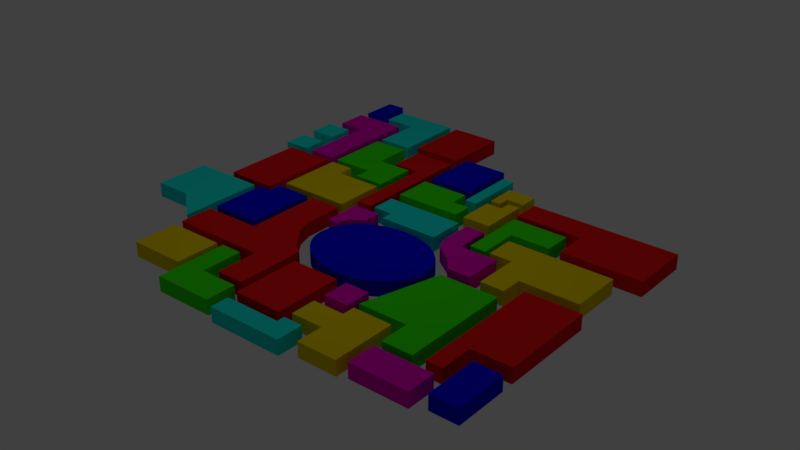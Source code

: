 # Source: town_map_insomnia.blend  (saved by Blender 2.79.0; exported with 4.5.12 LTS)
import bpy
from mathutils import Matrix  # noqa: F401  (used for matrix-valued properties, if any)

bpy.ops.wm.read_factory_settings(use_empty=True)
scene = bpy.context.scene
scene.name = 'Scene'

# ---- collections
col_collection_1 = bpy.data.collections.new('Collection 1'); scene.collection.children.link(col_collection_1)

# ---- materials (node trees are filled in below, after node groups)
mat_mining_equipment = bpy.data.materials.new('Mining equipment')
mat_mining_equipment.alpha_threshold = 0.0
mat_mining_equipment.use_transparent_shadow = False
mat_mining_equipment.diffuse_color = (0.007689, 0.8, 0.7326, 1.0)
mat_mining_equipment.roughness = 0.5
mat_mining_equipment.line_color = (0.0, 0.0, 0.0, 1.0)
mat_material = bpy.data.materials.new('Material')
mat_material.alpha_threshold = 0.0
mat_material.use_transparent_shadow = False
mat_material.diffuse_color = (0.7334, 0.8, 0.7498, 1.0)
mat_material.roughness = 0.5
mat_material.line_color = (0.0, 0.0, 0.0, 1.0)
mat_maintanance = bpy.data.materials.new('Maintanance')
mat_maintanance.alpha_threshold = 0.0
mat_maintanance.use_transparent_shadow = False
mat_maintanance.diffuse_color = (0.8, 0.0, 0.5116, 1.0)
mat_maintanance.roughness = 0.5
mat_barracks = bpy.data.materials.new('Barracks')
mat_barracks.alpha_threshold = 0.0
mat_barracks.use_transparent_shadow = False
mat_barracks.diffuse_color = (0.8, 0.6082, 0.0, 1.0)
mat_barracks.roughness = 0.5
mat_power = bpy.data.materials.new('Power')
mat_power.alpha_threshold = 0.0
mat_power.use_transparent_shadow = False
mat_power.diffuse_color = (0.0, 0.0003639, 0.8, 1.0)
mat_power.roughness = 0.5
mat_warehouse = bpy.data.materials.new('Warehouse')
mat_warehouse.alpha_threshold = 0.0
mat_warehouse.use_transparent_shadow = False
mat_warehouse.diffuse_color = (0.8, 0.009515, 0.009515, 1.0)
mat_warehouse.roughness = 0.5
mat_field = bpy.data.materials.new('Field')
mat_field.alpha_threshold = 0.0
mat_field.use_transparent_shadow = False
mat_field.diffuse_color = (0.03707, 0.8, 0.0, 1.0)
mat_field.roughness = 0.5

# ---- material node trees

# ---- world
world_world = bpy.data.worlds.new('World'); scene.world = world_world
world_world.color = (0.05088, 0.05088, 0.05088)
world_world.use_sun_shadow = False
world_world.sun_shadow_jitter_overblur = 0.0
world_world.cycles.sampling_method = 'MANUAL'

# ---- lights
light_lamp = bpy.data.lights.new('Lamp', 'SPOT')
light_lamp.transmission_factor = 0.0
light_lamp.cutoff_distance = 30.0
light_lamp.energy = 1000.0
light_lamp.shadow_buffer_clip_start = 1.001
light_lamp.shadow_soft_size = 0.1
light_lamp.shadow_maximum_resolution = 0.006
light_lamp.use_absolute_resolution = True
light_lamp.spot_size = 1.309

# ---- meshes
me_cube_031 = bpy.data.meshes.new('Cube.031')
me_cube_031.from_pydata([(0.8132, 1.818, -0.2872), (0.8132, -1.008, -0.2872), (-0.5315, -1.008, -0.2872), (-0.5315, 1.818, -0.2872), (0.8132, 1.818, 0.2872), (0.8132, -1.008, 0.2872), (-0.5315, -1.008, 0.2872), (-0.5315, 1.818, 0.2872), (0.8132, 0.8467, -0.2872), (-0.5315, 0.8467, -0.2872), (0.8132, 0.8467, 0.2872), (-0.5315, 0.8467, 0.2872), (-1.785, 0.8467, -0.2872), (-1.785, 1.818, -0.2872), (-1.785, 1.818, 0.2871), (-1.785, 0.8467, 0.2871)], [], [(8, 1, 2, 9), (10, 11, 6, 5), (8, 10, 5, 1), (1, 5, 6, 2), (7, 3, 13, 14), (4, 0, 3, 7), (2, 6, 11, 9), (0, 4, 10, 8), (4, 7, 11, 10), (0, 8, 9, 3), (12, 15, 14, 13), (3, 9, 12, 13), (9, 11, 15, 12), (11, 7, 14, 15)])
me_cube_031.materials.append(mat_mining_equipment)
me_cube_031.use_remesh_preserve_volume = False
me_cube_031.use_remesh_preserve_attributes = False
me_cube_031.use_mirror_vertex_groups = False
me_cube_031.update()
me_cube_030 = bpy.data.meshes.new('Cube.030')
me_cube_030.from_pydata([(0.5315, 0.494, -0.2872), (0.5315, -0.494, -0.2872), (-0.5315, -0.494, -0.2872), (-0.5315, 0.494, -0.2872), (0.5315, 0.494, 0.2872), (0.5315, -0.494, 0.2872), (-0.5315, -0.494, 0.2872), (-0.5315, 0.494, 0.2872)], [], [(0, 1, 2, 3), (4, 7, 6, 5), (0, 4, 5, 1), (1, 5, 6, 2), (2, 6, 7, 3), (4, 0, 3, 7)])
me_cube_030.materials.append(mat_mining_equipment)
me_cube_030.use_remesh_preserve_volume = False
me_cube_030.use_remesh_preserve_attributes = False
me_cube_030.use_mirror_vertex_groups = False
me_cube_030.update()
me_cube_018 = bpy.data.meshes.new('Cube.018')
me_cube_018.from_pydata([(0.5315, 1.941, -0.2872), (0.5315, -0.4451, -0.2872), (0.06569, -0.4451, -0.2872), (0.06569, 1.941, -0.2872), (0.5315, 1.941, 0.2872), (0.5315, -0.4451, 0.2872), (0.06569, -0.4451, 0.2872), (0.06569, 1.941, 0.2872)], [], [(0, 1, 2, 3), (4, 7, 6, 5), (0, 4, 5, 1), (1, 5, 6, 2), (2, 6, 7, 3), (4, 0, 3, 7)])
me_cube_018.materials.append(mat_mining_equipment)
me_cube_018.use_remesh_preserve_volume = False
me_cube_018.use_remesh_preserve_attributes = False
me_cube_018.use_mirror_vertex_groups = False
me_cube_018.update()
me_cube_014 = bpy.data.meshes.new('Cube.014')
me_cube_014.from_pydata([(1.411, 0.3933, -0.2872), (1.411, -1.008, -0.2872), (-0.8956, -1.008, -0.2872), (-0.8956, 0.3933, -0.2872), (1.411, 0.3933, 0.2872), (1.411, -1.008, 0.2872), (-0.8956, -1.008, 0.2872), (-0.8956, 0.3933, 0.2872), (1.411, -0.5537, -0.2872), (-0.8956, -0.5537, -0.2872), (1.411, -0.5537, 0.2872), (-0.8956, -0.5537, 0.2872), (-1.664, -0.5537, -0.2872), (-1.664, 0.3933, -0.2872), (-1.664, 0.3933, 0.2871), (-1.664, -0.5537, 0.2871)], [], [(8, 1, 2, 9), (10, 11, 6, 5), (8, 10, 5, 1), (1, 5, 6, 2), (11, 7, 14, 15), (4, 0, 3, 7), (2, 6, 11, 9), (0, 4, 10, 8), (4, 7, 11, 10), (0, 8, 9, 3), (12, 15, 14, 13), (7, 3, 13, 14), (3, 9, 12, 13), (9, 11, 15, 12)])
me_cube_014.materials.append(mat_mining_equipment)
me_cube_014.use_remesh_preserve_volume = False
me_cube_014.use_remesh_preserve_attributes = False
me_cube_014.use_mirror_vertex_groups = False
me_cube_014.update()
me_cube_029 = bpy.data.meshes.new('Cube.029')
me_cube_029.from_pydata([(0.5315, -0.02022, -0.2872), (0.5315, -1.008, -0.2872), (-0.5315, -1.008, -0.2872), (-0.5315, -0.02022, -0.2872), (0.5315, -0.02022, 0.2872), (0.5315, -1.008, 0.2872), (-0.5315, -1.008, 0.2872), (-0.5315, -0.02022, 0.2872)], [], [(0, 1, 2, 3), (4, 7, 6, 5), (0, 4, 5, 1), (1, 5, 6, 2), (2, 6, 7, 3), (4, 0, 3, 7)])
me_cube_029.materials.append(mat_mining_equipment)
me_cube_029.use_remesh_preserve_volume = False
me_cube_029.use_remesh_preserve_attributes = False
me_cube_029.use_mirror_vertex_groups = False
me_cube_029.update()
me_cube_006 = bpy.data.meshes.new('Cube.006')
me_cube_006.from_pydata([(1.689, 0.6045, -0.2872), (1.689, -0.1114, -0.2872), (-1.198, -0.1114, -0.2872), (-1.198, 0.6045, -0.2872), (1.689, 0.6045, 0.2872), (1.689, -0.1114, 0.2872), (-1.198, -0.1114, 0.2872), (-1.198, 0.6045, 0.2872), (0.9598, 0.6045, -0.2872), (0.9598, -0.1114, -0.2872), (0.9598, 0.6045, 0.2872), (0.9598, -0.1114, 0.2872), (1.689, 0.9038, -0.2871), (1.689, 0.9038, 0.2872), (0.9598, 0.9038, -0.2871), (0.9598, 0.9038, 0.2872)], [], [(8, 9, 2, 3), (10, 7, 6, 11), (0, 4, 5, 1), (9, 11, 6, 2), (2, 6, 7, 3), (10, 8, 3, 7), (8, 10, 15, 14), (1, 5, 11, 9), (4, 10, 11, 5), (0, 1, 9, 8), (13, 12, 14, 15), (10, 4, 13, 15), (0, 8, 14, 12), (4, 0, 12, 13)])
me_cube_006.materials.append(mat_mining_equipment)
me_cube_006.use_remesh_preserve_volume = False
me_cube_006.use_remesh_preserve_attributes = False
me_cube_006.use_mirror_vertex_groups = False
me_cube_006.update()
me_cube_026 = bpy.data.meshes.new('Cube.026')
me_cube_026.from_pydata([(0.5315, 1.008, -0.2872), (0.5315, -2.287, -0.2872), (-0.8873, -1.138, -0.2872), (-0.8873, 1.008, -0.2872), (0.5315, 1.008, 0.2872), (0.5315, -2.287, 0.2872), (-0.8873, -1.138, 0.2872), (-0.8873, 1.008, 0.2872), (-2.328, -1.138, -0.2872), (-2.328, 1.008, -0.2872), (-2.328, -1.138, 0.2871), (-2.328, 1.008, 0.2871)], [], [(0, 1, 2, 3), (4, 7, 6, 5), (0, 4, 5, 1), (1, 5, 6, 2), (6, 7, 11, 10), (4, 0, 3, 7), (8, 10, 11, 9), (7, 3, 9, 11), (3, 2, 8, 9), (2, 6, 10, 8)])
me_cube_026.materials.append(mat_mining_equipment)
me_cube_026.use_remesh_preserve_volume = False
me_cube_026.use_remesh_preserve_attributes = False
me_cube_026.use_mirror_vertex_groups = False
me_cube_026.update()
me_cube_002 = bpy.data.meshes.new('Cube.002')
me_cube_002.from_pydata([(1.111, 0.4159, -0.2872), (1.111, -0.7007, -0.2872), (-1.111, -0.7007, -0.2872), (-1.111, 0.4159, -0.2872), (1.111, 0.4159, 0.2872), (1.111, -0.7007, 0.2872), (-1.111, -0.7007, 0.2872), (-1.111, 0.4159, 0.2872)], [], [(0, 1, 2, 3), (4, 7, 6, 5), (0, 4, 5, 1), (1, 5, 6, 2), (2, 6, 7, 3), (4, 0, 3, 7)])
me_cube_002.polygons.foreach_set('material_index', [1, 1, 1, 1, 1, 1])
me_cube_002.materials.append(mat_material)
me_cube_002.materials.append(mat_maintanance)
me_cube_002.use_remesh_preserve_volume = False
me_cube_002.use_remesh_preserve_attributes = False
me_cube_002.use_mirror_vertex_groups = False
me_cube_002.update()
me_cube_013 = bpy.data.meshes.new('Cube.013')
me_cube_013.from_pydata([(1.409, 0.4696, -0.2872), (1.409, -1.008, -0.2872), (0.513, -1.008, -0.2872), (-0.8144, 0.4696, -0.2872), (1.409, 0.4696, 0.2872), (1.409, -1.008, 0.2872), (0.513, -1.008, 0.2872), (-0.8144, 0.4696, 0.2872), (1.409, -0.4857, -0.2872), (0.09692, -0.4857, -0.2872), (1.409, -0.4857, 0.2872), (0.09692, -0.4857, 0.2872), (-0.5969, 0.0002049, -0.2872), (-0.5969, 0.0002047, 0.2872), (1.409, 0.0002045, -0.2872), (1.409, 0.000204, 0.2872), (-0.06244, 0.4696, -0.2872), (0.7556, -1.008, -0.2872), (-0.06244, 0.4696, 0.2872), (0.7556, -1.008, 0.2872), (0.4521, -0.4857, 0.2872), (0.4521, -0.4857, -0.2872), (-0.06244, 0.0002048, -0.2872), (-0.06244, 0.0002045, 0.2872), (-0.06244, 1.808, -0.2871), (-0.8144, 1.808, -0.2871), (-0.8144, 1.808, 0.2872), (-0.06244, 1.808, 0.2872)], [], [(21, 17, 2, 9), (20, 11, 6, 19), (8, 10, 5, 1), (17, 19, 6, 2), (12, 13, 7, 3), (7, 18, 27, 26), (2, 6, 11, 9), (14, 15, 10, 8), (23, 13, 11, 20), (22, 21, 9, 12), (16, 22, 12, 3), (18, 7, 13, 23), (0, 4, 15, 14), (9, 11, 13, 12), (4, 18, 23, 15), (0, 14, 22, 16), (14, 8, 21, 22), (15, 23, 20, 10), (4, 0, 16, 18), (1, 5, 19, 17), (10, 20, 19, 5), (8, 1, 17, 21), (27, 24, 25, 26), (3, 7, 26, 25), (18, 16, 24, 27), (16, 3, 25, 24)])
me_cube_013.materials.append(mat_maintanance)
me_cube_013.use_remesh_preserve_volume = False
me_cube_013.use_remesh_preserve_attributes = False
me_cube_013.use_mirror_vertex_groups = False
me_cube_013.update()
me_cube_005 = bpy.data.meshes.new('Cube.005')
me_cube_005.from_pydata([(0.4336, 0.5036, -0.2872), (0.4336, -0.5036, -0.2872), (-0.5201, -0.5036, -0.2872), (-0.5201, 0.5036, -0.2872), (0.4336, 0.5036, 0.2872), (0.4336, -0.5036, 0.2872), (-0.5201, -0.5036, 0.2872), (-0.5201, 0.5036, 0.2872)], [], [(0, 1, 2, 3), (4, 7, 6, 5), (0, 4, 5, 1), (1, 5, 6, 2), (2, 6, 7, 3), (4, 0, 3, 7)])
me_cube_005.materials.append(mat_maintanance)
me_cube_005.use_remesh_preserve_volume = False
me_cube_005.use_remesh_preserve_attributes = False
me_cube_005.use_mirror_vertex_groups = False
me_cube_005.update()
me_cube_015 = bpy.data.meshes.new('Cube.015')
me_cube_015.from_pydata([(0.5315, 1.008, -0.2872), (0.5315, 0.334, -0.2872), (-0.5315, -0.446, -0.2872), (-0.5315, 1.008, -0.2872), (0.5315, 1.008, 0.2872), (0.5315, 0.334, 0.2872), (-0.5315, -0.446, 0.2872), (-0.5315, 1.008, 0.2872), (0.1111, 1.008, -0.2872), (0.1111, 0.06732, -0.2872), (0.1111, 1.008, 0.2872), (0.1111, 0.06732, 0.2872), (-0.1527, 1.008, -0.2872), (-0.1527, -0.446, -0.2872), (-0.1527, 1.008, 0.2872), (-0.1527, -0.446, 0.2872)], [], [(12, 13, 2, 3), (14, 7, 6, 15), (0, 4, 5, 1), (13, 15, 6, 2), (2, 6, 7, 3), (14, 12, 3, 7), (4, 0, 8, 10), (1, 5, 11, 9), (4, 10, 11, 5), (0, 1, 9, 8), (10, 8, 12, 14), (9, 11, 15, 13), (10, 14, 15, 11), (8, 9, 13, 12)])
me_cube_015.materials.append(mat_maintanance)
me_cube_015.use_remesh_preserve_volume = False
me_cube_015.use_remesh_preserve_attributes = False
me_cube_015.use_mirror_vertex_groups = False
me_cube_015.update()
me_cube_028 = bpy.data.meshes.new('Cube.028')
me_cube_028.from_pydata([(0.5315, 1.951, -0.2872), (0.5315, -1.008, -0.2872), (-0.5315, -1.008, -0.2872), (-0.5315, 1.951, -0.2872), (0.5315, 1.951, 0.2872), (0.5315, -1.008, 0.2872), (-0.5315, -1.008, 0.2872), (-0.5315, 1.951, 0.2872), (0.5315, 3.178, -0.2871), (-0.5315, 3.178, -0.2871), (0.5315, 3.178, 0.2872), (-0.5315, 3.178, 0.2872), (-1.599, 1.951, -0.2872), (-1.599, 1.951, 0.2871), (-1.599, 3.178, -0.2871), (-1.599, 3.178, 0.2872)], [], [(0, 1, 2, 3), (4, 7, 6, 5), (0, 4, 5, 1), (1, 5, 6, 2), (2, 6, 7, 3), (4, 0, 8, 10), (10, 8, 9, 11), (7, 4, 10, 11), (3, 7, 13, 12), (0, 3, 9, 8), (12, 13, 15, 14), (7, 11, 15, 13), (11, 9, 14, 15), (9, 3, 12, 14)])
me_cube_028.materials.append(mat_maintanance)
me_cube_028.use_remesh_preserve_volume = False
me_cube_028.use_remesh_preserve_attributes = False
me_cube_028.use_mirror_vertex_groups = False
me_cube_028.update()
me_cube_010 = bpy.data.meshes.new('Cube.010')
me_cube_010.from_pydata([(0.5315, 1.008, -0.2872), (0.5315, -1.008, -0.2872), (-1.727, -1.008, -0.2872), (-1.727, 1.008, -0.2872), (0.5315, 1.008, 0.2872), (0.5315, -1.008, 0.2872), (-1.727, -1.008, 0.2872), (-1.727, 1.008, 0.2872), (-2.642, -1.008, -0.2872), (-2.642, 1.008, -0.2872), (-2.642, -1.008, 0.2871), (-2.642, 1.008, 0.2871), (-1.727, -1.836, -0.2872), (-1.727, -1.836, 0.2872), (-2.642, -1.836, -0.2872), (-2.642, -1.836, 0.2871), (0.5315, -0.09986, -0.2872), (-1.727, -0.09986, -0.2872), (0.5315, -0.09986, 0.2872), (-1.727, -0.09986, 0.2872), (-2.642, -0.09986, -0.2872), (-2.642, -0.09986, 0.2871), (-3.518, -0.09986, -0.2872), (-3.518, 1.008, -0.2872), (-3.518, 1.008, 0.2871), (-3.518, -0.09986, 0.2871)], [], [(16, 1, 2, 17), (18, 19, 6, 5), (16, 18, 5, 1), (1, 5, 6, 2), (19, 7, 11, 21), (4, 0, 3, 7), (20, 21, 25, 22), (7, 3, 9, 11), (17, 2, 8, 20), (10, 8, 14, 15), (12, 13, 15, 14), (8, 2, 12, 14), (2, 6, 13, 12), (6, 10, 15, 13), (3, 17, 20, 9), (8, 10, 21, 20), (6, 19, 21, 10), (0, 4, 18, 16), (4, 7, 19, 18), (0, 16, 17, 3), (22, 25, 24, 23), (11, 9, 23, 24), (9, 20, 22, 23), (21, 11, 24, 25)])
me_cube_010.polygons.foreach_set('material_index', [1, 1, 1, 1, 1, 1, 1, 1, 1, 1, 1, 1, 1, 1, 1, 1, 1, 1, 1, 1, 1, 1, 1, 1])
me_cube_010.materials.append(mat_material)
me_cube_010.materials.append(mat_barracks)
me_cube_010.use_remesh_preserve_volume = False
me_cube_010.use_remesh_preserve_attributes = False
me_cube_010.use_mirror_vertex_groups = False
me_cube_010.update()
me_cube_004 = bpy.data.meshes.new('Cube.004')
me_cube_004.from_pydata([(1.148, 0.9778, -0.2872), (1.148, -1.472, -0.2872), (-0.3596, -1.472, -0.2872), (-0.3596, 0.9778, -0.2872), (1.148, 0.9778, 0.2872), (1.148, -1.472, 0.2872), (-0.3596, -1.472, 0.2872), (-0.3596, 0.9778, 0.2872), (1.148, -0.459, -0.2872), (-0.3596, -0.459, -0.2872), (1.148, -0.459, 0.2872), (-0.3596, -0.459, 0.2872), (-0.3596, 0.4996, -0.2872), (-0.3596, 0.4996, 0.2872), (1.148, 0.4996, -0.2872), (1.148, 0.4996, 0.2872), (-1.577, -0.459, 0.2871), (-1.577, -0.459, -0.2872), (-1.577, 0.4996, -0.2872), (-1.577, 0.4996, 0.2871)], [], [(8, 1, 2, 9), (10, 11, 6, 5), (8, 10, 5, 1), (1, 5, 6, 2), (12, 13, 7, 3), (4, 0, 3, 7), (2, 6, 11, 9), (14, 15, 10, 8), (15, 13, 11, 10), (14, 8, 9, 12), (0, 14, 12, 3), (4, 7, 13, 15), (0, 4, 15, 14), (12, 9, 17, 18), (17, 16, 19, 18), (9, 11, 16, 17), (13, 12, 18, 19), (11, 13, 19, 16)])
me_cube_004.materials.append(mat_barracks)
me_cube_004.use_remesh_preserve_volume = False
me_cube_004.use_remesh_preserve_attributes = False
me_cube_004.use_mirror_vertex_groups = False
me_cube_004.update()
me_cube_017 = bpy.data.meshes.new('Cube.017')
me_cube_017.from_pydata([(0.4564, 0.8757, -0.2872), (0.4564, -0.3102, -0.2872), (0.05686, -0.3102, -0.2872), (0.05686, 0.8757, -0.2872), (0.4564, 0.8757, 0.2872), (0.4564, -0.3102, 0.2872), (0.05686, -0.3102, 0.2872), (0.05686, 0.8757, 0.2872), (0.4564, 0.4178, -0.2872), (0.05686, 0.4178, -0.2872), (0.4564, 0.4178, 0.2872), (0.05686, 0.4178, 0.2872), (-0.6427, -0.3102, -0.2872), (-0.6427, -0.3102, 0.2871), (-0.6427, 0.4178, -0.2872), (-0.6427, 0.4178, 0.2871)], [], [(8, 1, 2, 9), (10, 11, 6, 5), (8, 10, 5, 1), (1, 5, 6, 2), (9, 11, 7, 3), (4, 0, 3, 7), (2, 6, 13, 12), (0, 4, 10, 8), (4, 7, 11, 10), (0, 8, 9, 3), (12, 13, 15, 14), (6, 11, 15, 13), (9, 2, 12, 14), (11, 9, 14, 15)])
me_cube_017.materials.append(mat_barracks)
me_cube_017.use_remesh_preserve_volume = False
me_cube_017.use_remesh_preserve_attributes = False
me_cube_017.use_mirror_vertex_groups = False
me_cube_017.update()
me_cube_016 = bpy.data.meshes.new('Cube.016')
me_cube_016.from_pydata([(0.5315, 0.8757, -0.2872), (0.5315, -1.008, -0.2872), (0.05686, -1.008, -0.2872), (0.05686, 0.8757, -0.2872), (0.5315, 0.8757, 0.2872), (0.5315, -1.008, 0.2872), (0.05686, -1.008, 0.2872), (0.05686, 0.8757, 0.2872), (0.5315, 0.4178, -0.2872), (0.05686, 0.4178, -0.2872), (0.5315, 0.4178, 0.2872), (0.05686, 0.4178, 0.2872), (-0.5731, -1.008, -0.2872), (-0.5731, -1.008, 0.2871), (-0.5731, 0.4178, -0.2872), (-0.5731, 0.4178, 0.2871)], [], [(8, 1, 2, 9), (10, 11, 6, 5), (8, 10, 5, 1), (1, 5, 6, 2), (9, 11, 7, 3), (4, 0, 3, 7), (2, 6, 13, 12), (0, 4, 10, 8), (4, 7, 11, 10), (0, 8, 9, 3), (12, 13, 15, 14), (6, 11, 15, 13), (9, 2, 12, 14), (11, 9, 14, 15)])
me_cube_016.materials.append(mat_barracks)
me_cube_016.use_remesh_preserve_volume = False
me_cube_016.use_remesh_preserve_attributes = False
me_cube_016.use_mirror_vertex_groups = False
me_cube_016.update()
me_cube_022 = bpy.data.meshes.new('Cube.022')
me_cube_022.from_pydata([(0.5315, 0.2285, -0.2872), (0.5315, -1.744, -0.2872), (-2.297, -1.744, -0.2872), (-2.297, 0.2285, -0.2872), (0.5315, 0.2285, 0.2872), (0.5315, -1.744, 0.2872), (-2.297, -1.744, 0.2872), (-2.297, 0.2285, 0.2872), (-1.331, 0.2285, -0.2872), (-1.331, -1.744, -0.2872), (-1.331, 0.2285, 0.2872), (-1.331, -1.744, 0.2872), (-1.331, 0.8338, -0.2871), (-2.297, 0.8338, -0.2871), (-2.297, 0.8338, 0.2872), (-1.331, 0.8338, 0.2872)], [], [(8, 9, 2, 3), (10, 7, 6, 11), (0, 4, 5, 1), (9, 11, 6, 2), (2, 6, 7, 3), (7, 10, 15, 14), (4, 0, 8, 10), (1, 5, 11, 9), (4, 10, 11, 5), (0, 1, 9, 8), (15, 12, 13, 14), (3, 7, 14, 13), (10, 8, 12, 15), (8, 3, 13, 12)])
me_cube_022.materials.append(mat_barracks)
me_cube_022.use_remesh_preserve_volume = False
me_cube_022.use_remesh_preserve_attributes = False
me_cube_022.use_mirror_vertex_groups = False
me_cube_022.update()
me_cube_025 = bpy.data.meshes.new('Cube.025')
me_cube_025.from_pydata([(1.152, 1.32, -0.2872), (1.152, -0.3835, -0.2872), (-1.029, -0.3835, -0.2872), (-1.029, 1.32, -0.2872), (1.152, 1.32, 0.2872), (1.152, -0.3835, 0.2872), (-1.029, -0.3835, 0.2872), (-1.029, 1.32, 0.2872)], [], [(0, 1, 2, 3), (4, 7, 6, 5), (0, 4, 5, 1), (1, 5, 6, 2), (2, 6, 7, 3), (4, 0, 3, 7)])
me_cube_025.materials.append(mat_barracks)
me_cube_025.use_remesh_preserve_volume = False
me_cube_025.use_remesh_preserve_attributes = False
me_cube_025.use_mirror_vertex_groups = False
me_cube_025.update()
me_cylinder = bpy.data.meshes.new('Cylinder')
me_cylinder.from_pydata([(-5.355e-08, 1.0, -0.2871), (-5.355e-08, 1.0, 0.2871), (0.1951, 0.9808, -0.2871), (0.1951, 0.9808, 0.2871), (0.3827, 0.9239, -0.2871), (0.3827, 0.9239, 0.2871), (0.5556, 0.8315, -0.2871), (0.5556, 0.8315, 0.2871), (0.7071, 0.7071, -0.2871), (0.7071, 0.7071, 0.2871), (0.8315, 0.5556, -0.2871), (0.8315, 0.5556, 0.2871), (0.9239, 0.3827, -0.2871), (0.9239, 0.3827, 0.2871), (0.9808, 0.1951, -0.2871), (0.9808, 0.1951, 0.2871), (1.0, -2.43e-07, -0.2871), (1.0, -2.43e-07, 0.2871), (0.9808, -0.1951, -0.2871), (0.9808, -0.1951, 0.2871), (0.9239, -0.3827, -0.2871), (0.9239, -0.3827, 0.2871), (0.8315, -0.5556, -0.2871), (0.8315, -0.5556, 0.2871), (0.7071, -0.7071, -0.2871), (0.7071, -0.7071, 0.2871), (0.5556, -0.8315, -0.2871), (0.5556, -0.8315, 0.2871), (0.3827, -0.9239, -0.2871), (0.3827, -0.9239, 0.2871), (0.1951, -0.9808, -0.2871), (0.1951, -0.9808, 0.2871), (-3.794e-07, -1.0, -0.2871), (-3.794e-07, -1.0, 0.2871), (-0.1951, -0.9808, -0.2871), (-0.1951, -0.9808, 0.2871), (-0.3827, -0.9239, -0.2871), (-0.3827, -0.9239, 0.2871), (-0.5556, -0.8315, -0.2871), (-0.5556, -0.8315, 0.2871), (-0.7071, -0.7071, -0.2871), (-0.7071, -0.7071, 0.2871), (-0.8315, -0.5556, -0.2871), (-0.8315, -0.5556, 0.2871), (-0.9239, -0.3827, -0.2871), (-0.9239, -0.3827, 0.2871), (-0.9808, -0.1951, -0.2871), (-0.9808, -0.1951, 0.2871), (-1.0, 6.471e-07, -0.2871), (-1.0, 6.471e-07, 0.2871), (-0.9808, 0.1951, -0.2871), (-0.9808, 0.1951, 0.2871), (-0.9239, 0.3827, -0.2871), (-0.9239, 0.3827, 0.2871), (-0.8315, 0.5556, -0.2871), (-0.8315, 0.5556, 0.2871), (-0.7071, 0.7071, -0.2871), (-0.7071, 0.7071, 0.2871), (-0.5556, 0.8315, -0.2871), (-0.5556, 0.8315, 0.2871), (-0.3827, 0.9239, -0.2871), (-0.3827, 0.9239, 0.2871), (-0.1951, 0.9808, -0.2871), (-0.1951, 0.9808, 0.2871)], [], [(0, 1, 3, 2), (2, 3, 5, 4), (4, 5, 7, 6), (6, 7, 9, 8), (8, 9, 11, 10), (10, 11, 13, 12), (12, 13, 15, 14), (14, 15, 17, 16), (16, 17, 19, 18), (18, 19, 21, 20), (20, 21, 23, 22), (22, 23, 25, 24), (24, 25, 27, 26), (26, 27, 29, 28), (28, 29, 31, 30), (30, 31, 33, 32), (32, 33, 35, 34), (34, 35, 37, 36), (36, 37, 39, 38), (38, 39, 41, 40), (40, 41, 43, 42), (42, 43, 45, 44), (44, 45, 47, 46), (46, 47, 49, 48), (48, 49, 51, 50), (50, 51, 53, 52), (52, 53, 55, 54), (54, 55, 57, 56), (56, 57, 59, 58), (58, 59, 61, 60), (3, 1, 63, 61, 59, 57, 55, 53, 51, 49, 47, 45, 43, 41, 39, 37, 35, 33, 31, 29, 27, 25, 23, 21, 19, 17, 15, 13, 11, 9, 7, 5), (60, 61, 63, 62), (62, 63, 1, 0), (0, 2, 4, 6, 8, 10, 12, 14, 16, 18, 20, 22, 24, 26, 28, 30, 32, 34, 36, 38, 40, 42, 44, 46, 48, 50, 52, 54, 56, 58, 60, 62)])
me_cylinder.materials.append(mat_power)
me_cylinder.use_remesh_preserve_volume = False
me_cylinder.use_remesh_preserve_attributes = False
me_cylinder.use_mirror_vertex_groups = False
me_cylinder.update()
me_cube_032 = bpy.data.meshes.new('Cube.032')
me_cube_032.from_pydata([(0.5315, 0.9893, -0.2872), (0.5315, -0.494, -0.2872), (-0.2096, -0.494, -0.2872), (-0.2096, 0.9893, -0.2872), (0.5315, 0.9893, 0.2872), (0.5315, -0.494, 0.2872), (-0.2096, -0.494, 0.2872), (-0.2096, 0.9893, 0.2872)], [], [(0, 1, 2, 3), (4, 7, 6, 5), (0, 4, 5, 1), (1, 5, 6, 2), (2, 6, 7, 3), (4, 0, 3, 7)])
me_cube_032.materials.append(mat_power)
me_cube_032.use_remesh_preserve_volume = False
me_cube_032.use_remesh_preserve_attributes = False
me_cube_032.use_mirror_vertex_groups = False
me_cube_032.update()
me_cube_024 = bpy.data.meshes.new('Cube.024')
me_cube_024.from_pydata([(0.5315, 1.423, -0.2872), (0.5315, -1.256, -0.2872), (-0.8667, -1.256, -0.2872), (-0.8667, 1.423, -0.2872), (0.5315, 1.423, 0.2872), (0.5315, -1.256, 0.2872), (-0.8667, -1.256, 0.2872), (-0.8667, 1.423, 0.2872), (0.5315, 0.8977, -0.2872), (-0.8667, 0.8977, -0.2872), (0.5315, 0.8977, 0.2872), (-0.8667, 0.8977, 0.2872), (-1.378, -1.256, -0.2872), (-1.378, -1.256, 0.2871), (-1.378, 0.8977, -0.2872), (-1.378, 0.8977, 0.2871)], [], [(8, 1, 2, 9), (10, 11, 6, 5), (8, 10, 5, 1), (1, 5, 6, 2), (9, 11, 7, 3), (4, 0, 3, 7), (2, 6, 13, 12), (0, 4, 10, 8), (4, 7, 11, 10), (0, 8, 9, 3), (12, 13, 15, 14), (6, 11, 15, 13), (9, 2, 12, 14), (11, 9, 14, 15)])
me_cube_024.materials.append(mat_power)
me_cube_024.use_remesh_preserve_volume = False
me_cube_024.use_remesh_preserve_attributes = False
me_cube_024.use_mirror_vertex_groups = False
me_cube_024.update()
me_cube = bpy.data.meshes.new('Cube')
me_cube.from_pydata([(0.5315, 1.008, -0.2872), (0.5315, -1.008, -0.2872), (-0.5315, -1.008, -0.2872), (-0.5315, 1.008, -0.2872), (0.5315, 1.008, 0.2872), (0.5315, -1.008, 0.2872), (-0.5315, -1.008, 0.2872), (-0.5315, 1.008, 0.2872)], [], [(0, 1, 2, 3), (4, 7, 6, 5), (0, 4, 5, 1), (1, 5, 6, 2), (2, 6, 7, 3), (4, 0, 3, 7)])
me_cube.materials.append(mat_power)
me_cube.use_remesh_preserve_volume = False
me_cube.use_remesh_preserve_attributes = False
me_cube.use_mirror_vertex_groups = False
me_cube.update()
me_cube_020 = bpy.data.meshes.new('Cube.020')
me_cube_020.from_pydata([(0.5315, 1.239, -0.2872), (0.5315, -1.008, -0.2872), (-1.246, -1.008, -0.2872), (-1.246, 1.239, -0.2872), (0.5315, 1.239, 0.2872), (0.5315, -1.008, 0.2872), (-1.246, -1.008, 0.2872), (-1.246, 1.239, 0.2872)], [], [(0, 1, 2, 3), (4, 7, 6, 5), (0, 4, 5, 1), (1, 5, 6, 2), (2, 6, 7, 3), (4, 0, 3, 7)])
me_cube_020.materials.append(mat_power)
me_cube_020.use_remesh_preserve_volume = False
me_cube_020.use_remesh_preserve_attributes = False
me_cube_020.use_mirror_vertex_groups = False
me_cube_020.update()
me_cube_033 = bpy.data.meshes.new('Cube.033')
me_cube_033.from_pydata([(1.366, 2.078, -0.2872), (1.366, -0.494, -0.2872), (-0.6112, -0.494, -0.2872), (-0.6112, 2.078, -0.2872), (1.366, 2.078, 0.2872), (1.366, -0.494, 0.2872), (-0.6112, -0.494, 0.2872), (-0.6112, 2.078, 0.2872)], [], [(0, 1, 2, 3), (4, 7, 6, 5), (0, 4, 5, 1), (1, 5, 6, 2), (2, 6, 7, 3), (4, 0, 3, 7)])
me_cube_033.materials.append(mat_warehouse)
me_cube_033.use_remesh_preserve_volume = False
me_cube_033.use_remesh_preserve_attributes = False
me_cube_033.use_mirror_vertex_groups = False
me_cube_033.update()
me_cube_027 = bpy.data.meshes.new('Cube.027')
me_cube_027.from_pydata([(0.5315, 2.186, -0.2872), (0.5315, -1.008, -0.2872), (-1.442, -1.008, -0.2872), (-1.442, 2.186, -0.2872), (0.5315, 2.186, 0.2872), (0.5315, -1.008, 0.2872), (-1.442, -1.008, 0.2872), (-1.442, 2.186, 0.2872)], [], [(0, 1, 2, 3), (4, 7, 6, 5), (0, 4, 5, 1), (1, 5, 6, 2), (2, 6, 7, 3), (4, 0, 3, 7)])
me_cube_027.materials.append(mat_warehouse)
me_cube_027.use_remesh_preserve_volume = False
me_cube_027.use_remesh_preserve_attributes = False
me_cube_027.use_mirror_vertex_groups = False
me_cube_027.update()
me_cube_008 = bpy.data.meshes.new('Cube.008')
me_cube_008.from_pydata([(0.5315, 1.008, -0.2872), (0.5315, -1.627, -0.2872), (-0.5315, -1.627, -0.2872), (-0.5315, 2.134, -0.2872), (0.5315, 1.008, 0.2872), (0.5315, -1.627, 0.2872), (-0.5315, -1.627, 0.2872), (-0.5315, 2.134, 0.2872), (0.5315, -0.7042, -0.2872), (-0.5315, -0.003562, -0.2872), (0.5315, -0.7042, 0.2872), (-0.5315, -0.003562, 0.2872), (-1.995, -0.003562, -0.2872), (-1.995, 2.754, -0.2872), (-1.995, 2.754, 0.2871), (-1.995, -0.003562, 0.2871), (0.1219, 1.287, -0.2872), (0.1219, -1.627, -0.2872), (0.1219, 1.287, 0.2872), (0.1219, -1.627, 0.2872), (0.1219, -0.4342, 0.2872), (0.1219, -0.4342, -0.2872), (-0.7378, 2.754, 0.2872), (-0.8105, -0.003562, 0.2872), (-0.7378, 2.754, -0.2872), (-0.8105, -0.003562, -0.2872), (-1.995, 4.279, -0.2872), (-1.995, 4.279, 0.2872), (-0.7378, 4.279, 0.2872), (-0.7378, 4.279, -0.2871), (-0.5315, 1.015, -0.2872), (-0.5315, 1.015, 0.2872), (0.5315, 0.1118, -0.2872), (0.5315, 0.1118, 0.2872), (-1.995, 1.31, -0.2872), (-1.995, 1.31, 0.2871), (0.1219, 0.3862, -0.2872), (0.1219, 0.3862, 0.2872), (-0.7759, 1.31, -0.2872), (-0.7759, 1.31, 0.2872), (-4.232, -0.003562, 0.2871), (-4.232, -0.003562, -0.2872), (-4.232, 1.31, -0.2872), (-4.232, 1.31, 0.2871)], [], [(21, 17, 2, 9), (20, 11, 6, 19), (8, 10, 5, 1), (17, 19, 6, 2), (39, 22, 14, 35), (18, 16, 3, 7), (2, 6, 11, 9), (32, 33, 10, 8), (37, 31, 11, 20), (36, 21, 9, 30), (34, 35, 14, 13), (13, 14, 27, 26), (38, 25, 12, 34), (25, 23, 15, 12), (32, 8, 21, 36), (33, 37, 20, 10), (4, 0, 16, 18), (1, 5, 19, 17), (10, 20, 19, 5), (8, 1, 17, 21), (9, 11, 23, 25), (30, 9, 25, 38), (7, 3, 24, 22), (31, 7, 22, 39), (28, 29, 26, 27), (24, 13, 26, 29), (14, 22, 28, 27), (22, 24, 29, 28), (11, 31, 39, 23), (3, 30, 38, 24), (4, 18, 37, 33), (0, 32, 36, 16), (24, 38, 34, 13), (12, 15, 40, 41), (16, 36, 30, 3), (18, 7, 31, 37), (0, 4, 33, 32), (23, 39, 35, 15), (41, 40, 43, 42), (15, 35, 43, 40), (34, 12, 41, 42), (35, 34, 42, 43)])
me_cube_008.materials.append(mat_warehouse)
me_cube_008.use_remesh_preserve_volume = False
me_cube_008.use_remesh_preserve_attributes = False
me_cube_008.use_mirror_vertex_groups = False
me_cube_008.update()
me_cube_007 = bpy.data.meshes.new('Cube.007')
me_cube_007.from_pydata([(0.5315, 1.593, -0.2872), (0.5315, -1.008, -0.2872), (-1.337, -1.008, -0.2872), (-1.337, 1.593, -0.2872), (0.5315, 1.593, 0.2872), (0.5315, -1.008, 0.2872), (-1.337, -1.008, 0.2872), (-1.337, 1.593, 0.2872)], [], [(0, 1, 2, 3), (4, 7, 6, 5), (0, 4, 5, 1), (1, 5, 6, 2), (2, 6, 7, 3), (4, 0, 3, 7)])
me_cube_007.polygons.foreach_set('material_index', [1, 1, 1, 1, 1, 1])
me_cube_007.materials.append(mat_material)
me_cube_007.materials.append(mat_warehouse)
me_cube_007.use_remesh_preserve_volume = False
me_cube_007.use_remesh_preserve_attributes = False
me_cube_007.use_mirror_vertex_groups = False
me_cube_007.update()
me_cube_021 = bpy.data.meshes.new('Cube.021')
me_cube_021.from_pydata([(0.6535, 1.702, -0.2872), (0.6535, -3.088, -0.2872), (0.0351, -3.088, -0.2872), (0.0351, 1.702, -0.2872), (0.6535, 1.702, 0.2872), (0.6535, -3.088, 0.2872), (0.0351, -3.088, 0.2872), (0.0351, 1.702, 0.2872), (0.6535, 0.3539, -0.2872), (0.0351, 0.3539, -0.2872), (0.6535, 0.3539, 0.2872), (0.0351, 0.3539, 0.2872), (-1.033, 0.3539, -0.2872), (-1.033, 1.702, -0.2872), (-1.033, 1.702, 0.2871), (-1.033, 0.3539, 0.2871)], [], [(8, 1, 2, 9), (10, 11, 6, 5), (8, 10, 5, 1), (1, 5, 6, 2), (11, 7, 14, 15), (4, 0, 3, 7), (2, 6, 11, 9), (0, 4, 10, 8), (4, 7, 11, 10), (0, 8, 9, 3), (12, 15, 14, 13), (7, 3, 13, 14), (3, 9, 12, 13), (9, 11, 15, 12)])
me_cube_021.materials.append(mat_warehouse)
me_cube_021.use_remesh_preserve_volume = False
me_cube_021.use_remesh_preserve_attributes = False
me_cube_021.use_mirror_vertex_groups = False
me_cube_021.update()
me_cube_011 = bpy.data.meshes.new('Cube.011')
me_cube_011.from_pydata([(1.083, 1.363, -0.2872), (1.083, -1.008, -0.2872), (-2.031, -1.008, -0.2872), (-2.031, 1.363, -0.2872), (1.083, 1.363, 0.2872), (1.083, -1.008, 0.2872), (-2.031, -1.008, 0.2872), (-2.031, 1.363, 0.2872), (1.083, 0.2975, -0.2872), (-2.031, 0.2975, -0.2872), (1.083, 0.2975, 0.2872), (-2.031, 0.2975, 0.2872), (-4.646, 0.2975, -0.2872), (-4.646, 1.363, -0.2872), (-4.646, 1.363, 0.2871), (-4.646, 0.2975, 0.2871)], [], [(8, 1, 2, 9), (10, 11, 6, 5), (8, 10, 5, 1), (1, 5, 6, 2), (11, 7, 14, 15), (4, 0, 3, 7), (2, 6, 11, 9), (0, 4, 10, 8), (4, 7, 11, 10), (0, 8, 9, 3), (12, 15, 14, 13), (7, 3, 13, 14), (3, 9, 12, 13), (9, 11, 15, 12)])
me_cube_011.materials.append(mat_warehouse)
me_cube_011.use_remesh_preserve_volume = False
me_cube_011.use_remesh_preserve_attributes = False
me_cube_011.use_mirror_vertex_groups = False
me_cube_011.update()
me_cube_001 = bpy.data.meshes.new('Cube.001')
me_cube_001.from_pydata([(1.296, 3.144, -0.2871), (1.296, -0.5527, -0.2871), (0.2327, -0.5527, -0.2871), (0.2327, 3.144, -0.2871), (1.296, 3.144, 0.2872), (1.296, -0.5527, 0.2872), (0.2327, -0.5527, 0.2872), (0.2327, 3.144, 0.2872), (-0.2059, -0.5527, -0.2872), (-0.2059, 3.144, -0.2872), (-0.2059, -0.5527, 0.2872), (-0.2059, 3.144, 0.2872), (-0.813, -0.5527, -0.2872), (-0.813, 3.144, -0.2872), (-0.813, -0.5527, 0.2871), (-0.813, 3.144, 0.2871), (-0.2059, -1.822, -0.2871), (-0.2059, -1.822, 0.2872), (-0.813, -1.822, -0.2872), (-0.813, -1.822, 0.2872)], [], [(0, 1, 2, 3), (4, 7, 6, 5), (0, 4, 5, 1), (1, 5, 6, 2), (6, 7, 11, 10), (4, 0, 3, 7), (11, 9, 13, 15), (7, 3, 9, 11), (3, 2, 8, 9), (2, 6, 10, 8), (12, 14, 15, 13), (9, 8, 12, 13), (10, 11, 15, 14), (10, 14, 19, 17), (16, 17, 19, 18), (14, 12, 18, 19), (12, 8, 16, 18), (8, 10, 17, 16)])
me_cube_001.materials.append(mat_warehouse)
me_cube_001.use_remesh_preserve_volume = False
me_cube_001.use_remesh_preserve_attributes = False
me_cube_001.use_mirror_vertex_groups = False
me_cube_001.update()
me_cube_023 = bpy.data.meshes.new('Cube.023')
me_cube_023.from_pydata([(0.8714, 1.427, -0.2872), (0.8714, -1.008, -0.2872), (-0.5315, -1.008, -0.2872), (-0.5315, 1.427, -0.2872), (0.8714, 1.427, 0.2872), (0.8714, -1.008, 0.2872), (-0.5315, -1.008, 0.2872), (-0.5315, 1.427, 0.2872), (0.8714, -0.01165, -0.2872), (-0.5315, -0.01165, -0.2872), (0.8714, -0.01165, 0.2872), (-0.5315, -0.01165, 0.2872), (2.273, -0.01165, -0.2871), (2.273, -1.008, -0.2871), (2.273, -1.008, 0.2872), (2.273, -0.01165, 0.2872), (1.074, -0.01165, -0.2872), (1.074, -1.008, -0.2872), (1.074, -1.008, 0.2872), (1.074, -0.01165, 0.2872), (2.273, -1.651, -0.2871), (2.273, -1.651, 0.2872), (1.062, -1.651, 0.2871), (1.062, -1.651, -0.2872), (-0.5315, 0.8173, -0.2872), (-0.5315, 0.8173, 0.2872), (0.8714, 0.8173, -0.2872), (0.8714, 0.8173, 0.2872)], [], [(8, 1, 2, 9), (10, 11, 6, 5), (17, 16, 12, 13), (1, 5, 6, 2), (3, 24, 25, 7), (4, 0, 3, 7), (2, 6, 11, 9), (26, 27, 10, 8), (27, 25, 11, 10), (26, 8, 9, 24), (12, 15, 14, 13), (19, 18, 14, 15), (16, 19, 15, 12), (17, 13, 20, 23), (5, 1, 17, 18), (8, 10, 19, 16), (10, 5, 18, 19), (1, 8, 16, 17), (22, 23, 20, 21), (13, 14, 21, 20), (18, 17, 23, 22), (14, 18, 22, 21), (0, 26, 24, 3), (4, 7, 25, 27), (0, 4, 27, 26), (9, 11, 25, 24)])
me_cube_023.materials.append(mat_field)
me_cube_023.use_remesh_preserve_volume = False
me_cube_023.use_remesh_preserve_attributes = False
me_cube_023.use_mirror_vertex_groups = False
me_cube_023.update()
me_cube_019 = bpy.data.meshes.new('Cube.019')
me_cube_019.from_pydata([(0.7811, 0.4895, -0.2872), (0.5315, -1.008, -0.2872), (-1.112, -1.008, -0.2872), (-1.112, 0.4895, -0.2872), (0.7811, 0.4895, 0.2872), (0.5315, -1.008, 0.2872), (-1.112, -1.008, 0.2872), (-1.112, 0.4895, 0.2872), (0.7811, -0.2467, -0.2872), (-1.112, -0.2467, -0.2872), (0.7811, -0.2467, 0.2872), (-1.112, -0.2467, 0.2872), (1.478, -0.2467, -0.2871), (1.478, -1.008, -0.2871), (1.478, -1.008, 0.2872), (1.478, -0.2467, 0.2872)], [], [(8, 1, 2, 9), (10, 11, 6, 5), (10, 5, 14, 15), (1, 5, 6, 2), (9, 11, 7, 3), (4, 0, 3, 7), (2, 6, 11, 9), (0, 4, 10, 8), (4, 7, 11, 10), (0, 8, 9, 3), (12, 15, 14, 13), (8, 10, 15, 12), (5, 1, 13, 14), (1, 8, 12, 13)])
me_cube_019.materials.append(mat_field)
me_cube_019.use_remesh_preserve_volume = False
me_cube_019.use_remesh_preserve_attributes = False
me_cube_019.use_mirror_vertex_groups = False
me_cube_019.update()
me_cube_012 = bpy.data.meshes.new('Cube.012')
me_cube_012.from_pydata([(0.5315, 0.5429, -0.2872), (0.5315, -0.5189, -0.2872), (-1.626, -0.5189, -0.2872), (-1.626, 0.5429, -0.2872), (0.5315, 0.5429, 0.2872), (0.5315, -0.5189, 0.2872), (-1.626, -0.5189, 0.2872), (-1.626, 0.5429, 0.2872), (-1.0, 0.5429, -0.2872), (-1.0, -0.5189, -0.2872), (-1.0, 0.5429, 0.2872), (-1.0, -0.5189, 0.2872), (-1.0, -2.056, -0.2872), (-1.626, -2.056, -0.2872), (-1.626, -2.056, 0.2872), (-1.0, -2.056, 0.2872)], [], [(8, 9, 2, 3), (10, 7, 6, 11), (0, 4, 5, 1), (2, 9, 12, 13), (2, 6, 7, 3), (10, 8, 3, 7), (4, 0, 8, 10), (1, 5, 11, 9), (4, 10, 11, 5), (0, 1, 9, 8), (12, 15, 14, 13), (11, 6, 14, 15), (6, 2, 13, 14), (9, 11, 15, 12)])
me_cube_012.materials.append(mat_field)
me_cube_012.use_remesh_preserve_volume = False
me_cube_012.use_remesh_preserve_attributes = False
me_cube_012.use_mirror_vertex_groups = False
me_cube_012.update()
me_cube_009 = bpy.data.meshes.new('Cube.009')
me_cube_009.from_pydata([(0.5315, 1.211, -0.2872), (0.5315, -1.546, -0.2872), (-0.2939, -1.546, -0.2872), (-0.2939, 1.211, -0.2872), (0.5315, 1.211, 0.2872), (0.5315, -1.546, 0.2872), (-0.2939, -1.546, 0.2872), (-0.2939, 1.211, 0.2872), (0.5315, -0.3921, -0.2872), (-0.2939, -0.3921, -0.2872), (0.5315, -0.3921, 0.2872), (-0.2939, -0.3921, 0.2872), (2.008, -0.3921, -0.2871), (2.008, -1.546, -0.2871), (2.008, -1.546, 0.2872), (2.008, -0.3921, 0.2872)], [], [(8, 1, 2, 9), (10, 11, 6, 5), (10, 5, 14, 15), (1, 5, 6, 2), (9, 11, 7, 3), (4, 0, 3, 7), (2, 6, 11, 9), (0, 4, 10, 8), (4, 7, 11, 10), (0, 8, 9, 3), (12, 15, 14, 13), (8, 10, 15, 12), (5, 1, 13, 14), (1, 8, 12, 13)])
me_cube_009.materials.append(mat_field)
me_cube_009.use_remesh_preserve_volume = False
me_cube_009.use_remesh_preserve_attributes = False
me_cube_009.use_mirror_vertex_groups = False
me_cube_009.update()
me_cube_003 = bpy.data.meshes.new('Cube.003')
me_cube_003.from_pydata([(1.117, 2.669, -0.2872), (1.117, -1.505, -0.2872), (-0.04905, -1.505, -0.2872), (0.05426, 2.669, -0.2872), (1.117, 2.669, 0.2872), (1.117, -1.505, 0.2872), (-0.04905, -1.505, 0.2872), (0.05426, 2.669, 0.2872), (1.117, -0.3579, -0.2872), (-0.04905, -0.3579, -0.2872), (1.117, -0.3579, 0.2872), (-0.04905, -0.3579, 0.2872), (-1.927, -0.3579, -0.2872), (-1.107, 2.669, -0.2872), (-1.107, 2.669, 0.2871), (-1.927, -0.3579, 0.2871)], [], [(8, 1, 2, 9), (10, 11, 6, 5), (8, 10, 5, 1), (1, 5, 6, 2), (3, 9, 12, 13), (4, 0, 3, 7), (2, 6, 11, 9), (0, 4, 10, 8), (4, 7, 11, 10), (0, 8, 9, 3), (12, 15, 14, 13), (9, 11, 15, 12), (11, 7, 14, 15), (7, 3, 13, 14)])
me_cube_003.polygons.foreach_set('material_index', [1, 1, 1, 1, 1, 1, 1, 1, 1, 1, 1, 1, 1, 1])
me_cube_003.materials.append(mat_material)
me_cube_003.materials.append(mat_field)
me_cube_003.use_remesh_preserve_volume = False
me_cube_003.use_remesh_preserve_attributes = False
me_cube_003.use_mirror_vertex_groups = False
me_cube_003.update()

# ---- objects
ob_mining_equipment = bpy.data.objects.new('Mining equipment', None)
ob_mining_7 = bpy.data.objects.new('Mining 7', me_cube_031)
ob_mining_6 = bpy.data.objects.new('Mining 6', me_cube_030)
ob_mining_5 = bpy.data.objects.new('Mining 5', me_cube_018)
ob_mining_4 = bpy.data.objects.new('Mining 4', me_cube_014)
ob_mining_3 = bpy.data.objects.new('Mining 3', me_cube_029)
ob_mining_2 = bpy.data.objects.new('Mining 2', me_cube_006)
ob_mining_1 = bpy.data.objects.new('Mining 1', me_cube_026)
ob_maintenance_sheds = bpy.data.objects.new('Maintenance sheds', None)
ob_maintenance_5 = bpy.data.objects.new('Maintenance 5', me_cube_002)
ob_maintenance_4 = bpy.data.objects.new('Maintenance 4', me_cube_013)
ob_maintenance_3 = bpy.data.objects.new('Maintenance 3', me_cube_005)
ob_maintenance_2 = bpy.data.objects.new('Maintenance 2', me_cube_015)
ob_maintenance_1 = bpy.data.objects.new('Maintenance 1', me_cube_028)
ob_barracks = bpy.data.objects.new('Barracks', None)
ob_barrack_6 = bpy.data.objects.new('Barrack 6', me_cube_010)
ob_barrack_5 = bpy.data.objects.new('Barrack 5', me_cube_004)
ob_barrack_4__toilet_2 = bpy.data.objects.new('Barrack 4 (toilet 2)', me_cube_017)
ob_barrack_3__toilet_1 = bpy.data.objects.new('Barrack 3 (toilet 1)', me_cube_016)
ob_barrack_2 = bpy.data.objects.new('Barrack 2', me_cube_022)
ob_barrack_1 = bpy.data.objects.new('Barrack 1', me_cube_025)
ob_powerplants = bpy.data.objects.new('Powerplants', None)
ob_powerplant = bpy.data.objects.new('Powerplant', me_cylinder)
ob_powerhouse_4 = bpy.data.objects.new('Powerhouse 4', me_cube_032)
ob_powerhouse_3 = bpy.data.objects.new('Powerhouse 3', me_cube_024)
ob_powerhouse_2 = bpy.data.objects.new('Powerhouse 2', me_cube)
ob_powerhouse = bpy.data.objects.new('Powerhouse', me_cube_020)
ob_warehouses = bpy.data.objects.new('Warehouses', None)
ob_warehouse_6 = bpy.data.objects.new('Warehouse 6', me_cube_033)
ob_warehouse_5 = bpy.data.objects.new('Warehouse 5', me_cube_027)
ob_warehouse_4 = bpy.data.objects.new('Warehouse 4', me_cube_008)
ob_warehouse_3 = bpy.data.objects.new('Warehouse 3', me_cube_007)
ob_warehouse_2 = bpy.data.objects.new('Warehouse 2', me_cube_021)
ob_warehouse = bpy.data.objects.new('Warehouse', me_cube_011)
ob_warehouse_7 = bpy.data.objects.new('Warehouse 7', me_cube_001)
ob_fields = bpy.data.objects.new('Fields', None)
ob_field_5 = bpy.data.objects.new('Field 5', me_cube_023)
ob_field_4 = bpy.data.objects.new('Field 4', me_cube_019)
ob_field_3 = bpy.data.objects.new('Field 3', me_cube_012)
ob_field_2 = bpy.data.objects.new('Field 2', me_cube_009)
ob_field_1 = bpy.data.objects.new('Field 1', me_cube_003)
ob_sun = bpy.data.objects.new('Sun', light_lamp)

# ---- transforms, parenting, visibility, modifiers, constraints
ob_mining_equipment.location = (0.0, 0.0, 0.0)
ob_mining_equipment.empty_image_offset = (0.0, 0.0)
ob_mining_equipment.lineart.crease_threshold = 0.0
ob_mining_7.parent = ob_mining_equipment
ob_mining_7.location = (-4.94, 5.645, 0.3112)
ob_mining_7.lock_rotations_4d = False
ob_mining_7.empty_display_type = 'ARROWS'
ob_mining_7.lineart.crease_threshold = 0.0
ob_mining_6.parent = ob_mining_equipment
ob_mining_6.location = (-7.805, 4.032, 0.3112)
ob_mining_6.lock_rotations_4d = False
ob_mining_6.empty_display_type = 'ARROWS'
ob_mining_6.lineart.crease_threshold = 0.0
ob_mining_5.parent = ob_mining_equipment
ob_mining_5.location = (0.5023, 2.69, 0.3112)
ob_mining_5.lock_rotations_4d = False
ob_mining_5.empty_display_type = 'ARROWS'
ob_mining_5.lineart.crease_threshold = 0.0
ob_mining_4.parent = ob_mining_equipment
ob_mining_4.location = (0.07455, 0.2112, 0.3112)
ob_mining_4.lock_rotations_4d = False
ob_mining_4.empty_display_type = 'ARROWS'
ob_mining_4.lineart.crease_threshold = 0.0
ob_mining_3.parent = ob_mining_equipment
ob_mining_3.location = (-7.805, 2.985, 0.3112)
ob_mining_3.lock_rotations_4d = False
ob_mining_3.empty_display_type = 'ARROWS'
ob_mining_3.lineart.crease_threshold = 0.0
ob_mining_2.parent = ob_mining_equipment
ob_mining_2.location = (0.2566, -8.632, 0.3112)
ob_mining_2.lock_rotations_4d = False
ob_mining_2.empty_display_type = 'ARROWS'
ob_mining_2.lineart.crease_threshold = 0.0
ob_mining_1.parent = ob_mining_equipment
ob_mining_1.location = (-6.873, -2.789, 0.3112)
ob_mining_1.lock_rotations_4d = False
ob_mining_1.empty_display_type = 'ARROWS'
ob_mining_1.lineart.crease_threshold = 0.0
ob_maintenance_sheds.location = (0.0, 0.0, 0.0)
ob_maintenance_sheds.empty_image_offset = (0.0, 0.0)
ob_maintenance_sheds.lineart.crease_threshold = 0.0
ob_maintenance_5.parent = ob_maintenance_sheds
ob_maintenance_5.location = (5.408, -7.585, 0.3112)
ob_maintenance_5.lock_rotations_4d = False
ob_maintenance_5.empty_display_type = 'ARROWS'
ob_maintenance_5.lineart.crease_threshold = 0.0
ob_maintenance_4.parent = ob_maintenance_sheds
ob_maintenance_4.location = (2.666, -1.213, 0.3112)
ob_maintenance_4.lock_rotations_4d = False
ob_maintenance_4.empty_display_type = 'ARROWS'
ob_maintenance_4.lineart.crease_threshold = 0.0
ob_maintenance_3.parent = ob_maintenance_sheds
ob_maintenance_3.location = (1.785, -5.514, 0.3112)
ob_maintenance_3.lock_rotations_4d = False
ob_maintenance_3.empty_display_type = 'ARROWS'
ob_maintenance_3.lineart.crease_threshold = 0.0
ob_maintenance_2.parent = ob_maintenance_sheds
ob_maintenance_2.location = (-1.691, -1.657, 0.3112)
ob_maintenance_2.lock_rotations_4d = False
ob_maintenance_2.empty_display_type = 'ARROWS'
ob_maintenance_2.lineart.crease_threshold = 0.0
ob_maintenance_1.parent = ob_maintenance_sheds
ob_maintenance_1.location = (-6.39, 2.968, 0.3112)
ob_maintenance_1.lock_rotations_4d = False
ob_maintenance_1.empty_display_type = 'ARROWS'
ob_maintenance_1.lineart.crease_threshold = 0.0
ob_barracks.location = (0.0, 0.0, 0.0)
ob_barracks.empty_image_offset = (0.0, 0.0)
ob_barracks.lineart.crease_threshold = 0.0
ob_barrack_6.parent = ob_barracks
ob_barrack_6.location = (7.142, -0.3948, 0.3112)
ob_barrack_6.lock_rotations_4d = False
ob_barrack_6.empty_display_type = 'ARROWS'
ob_barrack_6.lineart.crease_threshold = 0.0
ob_barrack_5.parent = ob_barracks
ob_barrack_5.location = (2.822, -6.962, 0.3112)
ob_barrack_5.lock_rotations_4d = False
ob_barrack_5.empty_display_type = 'ARROWS'
ob_barrack_5.lineart.crease_threshold = 0.0
ob_barrack_4__toilet_2.parent = ob_barracks
ob_barrack_4__toilet_2.location = (1.779, 3.669, 0.3112)
ob_barrack_4__toilet_2.rotation_euler = (0.0, -0.0, 3.142)
ob_barrack_4__toilet_2.lock_rotations_4d = False
ob_barrack_4__toilet_2.empty_display_type = 'ARROWS'
ob_barrack_4__toilet_2.lineart.crease_threshold = 0.0
ob_barrack_3__toilet_1.parent = ob_barracks
ob_barrack_3__toilet_1.location = (1.913, 2.097, 0.3112)
ob_barrack_3__toilet_1.lock_rotations_4d = False
ob_barrack_3__toilet_1.empty_display_type = 'ARROWS'
ob_barrack_3__toilet_1.lineart.crease_threshold = 0.0
ob_barrack_2.parent = ob_barracks
ob_barrack_2.location = (-3.221, 0.8335, 0.3112)
ob_barrack_2.lock_rotations_4d = False
ob_barrack_2.empty_display_type = 'ARROWS'
ob_barrack_2.lineart.crease_threshold = 0.0
ob_barrack_1.parent = ob_barracks
ob_barrack_1.location = (-5.056, -7.147, 0.3112)
ob_barrack_1.lock_rotations_4d = False
ob_barrack_1.empty_display_type = 'ARROWS'
ob_barrack_1.lineart.crease_threshold = 0.0
ob_powerplants.location = (0.0, 0.0, 0.0)
ob_powerplants.empty_image_offset = (0.0, 0.0)
ob_powerplants.lineart.crease_threshold = 0.0
ob_powerplant.parent = ob_powerplants
ob_powerplant.location = (0.5239, -2.913, 0.3112)
ob_powerplant.scale = (2.312, 1.794, 1.0)
ob_powerplant.lineart.crease_threshold = 0.0
ob_powerhouse_4.parent = ob_powerplants
ob_powerhouse_4.location = (-7.673, 6.962, 0.3112)
ob_powerhouse_4.lock_rotations_4d = False
ob_powerhouse_4.empty_display_type = 'ARROWS'
ob_powerhouse_4.lineart.crease_threshold = 0.0
ob_powerhouse_3.parent = ob_powerplants
ob_powerhouse_3.location = (-4.684, -2.634, 0.3112)
ob_powerhouse_3.lock_rotations_4d = False
ob_powerhouse_3.empty_display_type = 'ARROWS'
ob_powerhouse_3.lineart.crease_threshold = 0.0
ob_powerhouse_2.parent = ob_powerplants
ob_powerhouse_2.location = (7.507, -6.993, 0.3112)
ob_powerhouse_2.lock_rotations_4d = False
ob_powerhouse_2.empty_display_type = 'ARROWS'
ob_powerhouse_2.lineart.crease_threshold = 0.0
ob_powerhouse.parent = ob_powerplants
ob_powerhouse.location = (-0.2643, 3.888, 0.3112)
ob_powerhouse.lock_rotations_4d = False
ob_powerhouse.empty_display_type = 'ARROWS'
ob_powerhouse.lineart.crease_threshold = 0.0
ob_warehouses.location = (0.0, 0.0, 0.0)
ob_warehouses.empty_image_offset = (0.0, 0.0)
ob_warehouses.lineart.crease_threshold = 0.0
ob_warehouse_6.parent = ob_warehouses
ob_warehouse_6.location = (-3.211, 5.384, 0.3112)
ob_warehouse_6.lock_rotations_4d = False
ob_warehouse_6.empty_display_type = 'ARROWS'
ob_warehouse_6.lineart.crease_threshold = 0.0
ob_warehouse_5.parent = ob_warehouses
ob_warehouse_5.location = (-6.363, -0.483, 0.3112)
ob_warehouse_5.lock_rotations_4d = False
ob_warehouse_5.empty_display_type = 'ARROWS'
ob_warehouse_5.lineart.crease_threshold = 0.0
ob_warehouse_4.parent = ob_warehouses
ob_warehouse_4.location = (-1.864, -5.489, 0.3112)
ob_warehouse_4.lock_rotations_4d = False
ob_warehouse_4.empty_display_type = 'ARROWS'
ob_warehouse_4.lineart.crease_threshold = 0.0
ob_warehouse_3.parent = ob_warehouses
ob_warehouse_3.location = (0.3432, -6.624, 0.3112)
ob_warehouse_3.lock_rotations_4d = False
ob_warehouse_3.empty_display_type = 'ARROWS'
ob_warehouse_3.lineart.crease_threshold = 0.0
ob_warehouse_2.parent = ob_warehouses
ob_warehouse_2.location = (-2.437, 2.727, 0.3112)
ob_warehouse_2.lock_rotations_4d = False
ob_warehouse_2.empty_display_type = 'ARROWS'
ob_warehouse_2.lineart.crease_threshold = 0.0
ob_warehouse.parent = ob_warehouses
ob_warehouse.location = (7.409, 2.092, 0.3112)
ob_warehouse.lock_rotations_4d = False
ob_warehouse.empty_display_type = 'ARROWS'
ob_warehouse.lineart.crease_threshold = 0.0
ob_warehouse_7.parent = ob_warehouses
ob_warehouse_7.location = (6.743, -4.977, 0.3112)
ob_warehouse_7.lock_rotations_4d = False
ob_warehouse_7.empty_display_type = 'ARROWS'
ob_warehouse_7.lineart.crease_threshold = 0.0
ob_fields.location = (0.0, 0.0, 0.0)
ob_fields.empty_image_offset = (0.0, 0.0)
ob_fields.lineart.crease_threshold = 0.0
ob_field_5.parent = ob_fields
ob_field_5.location = (-4.985, 2.942, 0.3112)
ob_field_5.lock_rotations_4d = False
ob_field_5.empty_display_type = 'ARROWS'
ob_field_5.lineart.crease_threshold = 0.0
ob_field_4.parent = ob_fields
ob_field_4.location = (-0.4638, 2.075, 0.3112)
ob_field_4.lock_rotations_4d = False
ob_field_4.empty_display_type = 'ARROWS'
ob_field_4.lineart.crease_threshold = 0.0
ob_field_3.parent = ob_fields
ob_field_3.location = (4.443, 1.556, 0.3112)
ob_field_3.lock_rotations_4d = False
ob_field_3.empty_display_type = 'ARROWS'
ob_field_3.lineart.crease_threshold = 0.0
ob_field_2.parent = ob_fields
ob_field_2.location = (-3.351, -7.001, 0.3112)
ob_field_2.lock_rotations_4d = False
ob_field_2.empty_display_type = 'ARROWS'
ob_field_2.lineart.crease_threshold = 0.0
ob_field_1.parent = ob_fields
ob_field_1.location = (4.367, -5.346, 0.3112)
ob_field_1.lock_rotations_4d = False
ob_field_1.empty_display_type = 'ARROWS'
ob_field_1.lineart.crease_threshold = 0.0
ob_sun.location = (0.007781, -1.703, 21.08)
ob_sun.rotation_euler = (0.03348, 0.01576, 1.202)
ob_sun.lock_rotations_4d = False
ob_sun.empty_display_type = 'ARROWS'
ob_sun.color = (0.0, 0.0, 0.0, 0.0)
ob_sun.hide_viewport = True
ob_sun.lineart.crease_threshold = 0.0

# ---- collection membership
col_collection_1.objects.link(ob_mining_equipment)
col_collection_1.objects.link(ob_mining_7)
col_collection_1.objects.link(ob_mining_6)
col_collection_1.objects.link(ob_mining_5)
col_collection_1.objects.link(ob_mining_4)
col_collection_1.objects.link(ob_mining_3)
col_collection_1.objects.link(ob_mining_2)
col_collection_1.objects.link(ob_mining_1)
col_collection_1.objects.link(ob_maintenance_sheds)
col_collection_1.objects.link(ob_maintenance_5)
col_collection_1.objects.link(ob_maintenance_4)
col_collection_1.objects.link(ob_maintenance_3)
col_collection_1.objects.link(ob_maintenance_2)
col_collection_1.objects.link(ob_maintenance_1)
col_collection_1.objects.link(ob_barracks)
col_collection_1.objects.link(ob_barrack_6)
col_collection_1.objects.link(ob_barrack_5)
col_collection_1.objects.link(ob_barrack_4__toilet_2)
col_collection_1.objects.link(ob_barrack_3__toilet_1)
col_collection_1.objects.link(ob_barrack_2)
col_collection_1.objects.link(ob_barrack_1)
col_collection_1.objects.link(ob_powerplants)
col_collection_1.objects.link(ob_powerplant)
col_collection_1.objects.link(ob_powerhouse_4)
col_collection_1.objects.link(ob_powerhouse_3)
col_collection_1.objects.link(ob_powerhouse_2)
col_collection_1.objects.link(ob_powerhouse)
col_collection_1.objects.link(ob_warehouses)
col_collection_1.objects.link(ob_warehouse_6)
col_collection_1.objects.link(ob_warehouse_5)
col_collection_1.objects.link(ob_warehouse_4)
col_collection_1.objects.link(ob_warehouse_3)
col_collection_1.objects.link(ob_warehouse_2)
col_collection_1.objects.link(ob_warehouse)
col_collection_1.objects.link(ob_warehouse_7)
col_collection_1.objects.link(ob_fields)
col_collection_1.objects.link(ob_field_5)
col_collection_1.objects.link(ob_field_4)
col_collection_1.objects.link(ob_field_3)
col_collection_1.objects.link(ob_field_2)
col_collection_1.objects.link(ob_field_1)
col_collection_1.objects.link(ob_sun)

# ---- scene / render settings (as saved in the file)
scene.frame_start = 1; scene.frame_end = 250; scene.frame_set(1)
scene.render.engine = 'BLENDER_EEVEE_NEXT'
scene.render.resolution_percentage = 50
scene.render.dither_intensity = 0.0
scene.cycles.use_denoising = False
scene.cycles.samples = 128
scene.cycles.sampling_pattern = 'TABULATED_SOBOL'
scene.cycles.use_adaptive_sampling = False
scene.cycles.use_light_tree = False
scene.cycles.blur_glossy = 0.0
scene.cycles.sample_clamp_indirect = 0.0
scene.view_settings.view_transform = 'Standard'
bpy.context.view_layer.update()

# ---- added for rendering (the .blend has no active camera): camera
cam_auto = bpy.data.cameras.new('AutoCamera')
cam_auto.lens = 50.0
cam_auto.sensor_width = 36.0
cam_auto.clip_end = 1000.0
ob_auto_camera = bpy.data.objects.new('AutoCamera', cam_auto)
scene.collection.objects.link(ob_auto_camera)
ob_auto_camera.location = (22.1585, -27.4119, 18.3216)
ob_auto_camera.rotation_euler = (1.09748, -7.21219e-08, 0.694738)
scene.camera = ob_auto_camera
bpy.context.view_layer.update()
